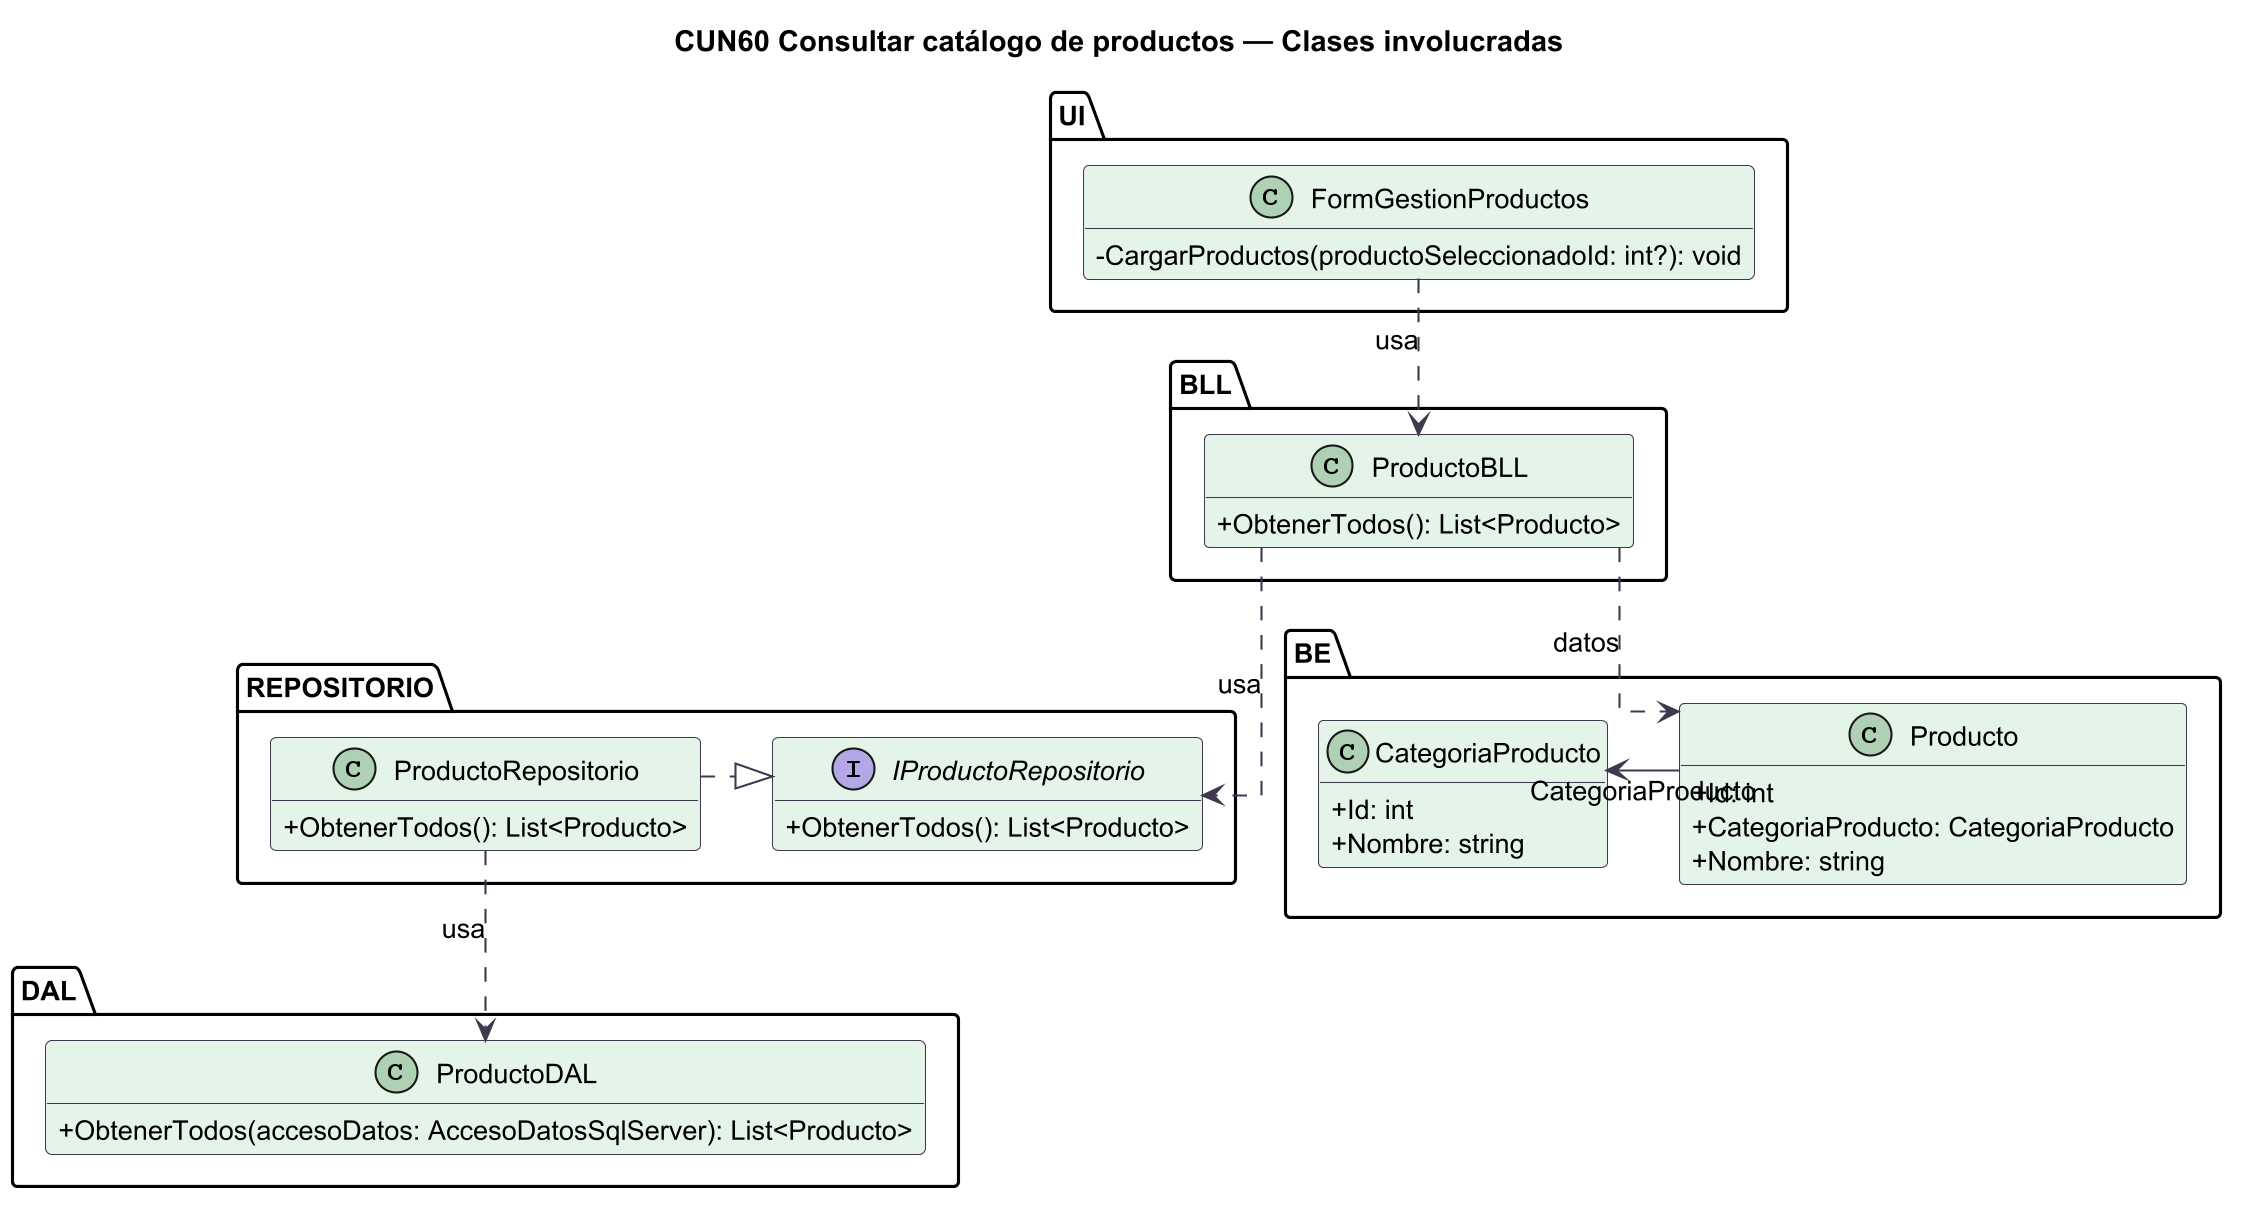

The diagram above was rendered by PlantUML. Its source (embedded in the PNG):
@startuml
skinparamlocked dpi 200
' Fuente: diagramas/NEG14-catalogo-productos/NEG14-catalogo-productos-casos-de-uso.json
' Proyeccion por caso de uso; firmas contrastadas contra el codigo fuente.
title CUN60 Consultar catálogo de productos — Clases involucradas
skinparam backgroundColor #FFFFFF
skinparam shadowing false
skinparam defaultFontName SansSerif
skinparam defaultFontSize 13
skinparam ArrowColor #3E3A4E
skinparam ParticipantBackgroundColor #E4F4E9
skinparam ParticipantBorderColor #3E3A4E
skinparam ClassBackgroundColor #E4F4E9
skinparam ClassBorderColor #3E3A4E
hide empty members
skinparam classAttributeIconSize 0
skinparam linetype ortho
top to bottom direction
package "UI" as L_UI {
  class FormGestionProductos {
    -CargarProductos(productoSeleccionadoId: int?): void
  }
}
' Enlaces ocultos: solo distribucion visual, no relaciones de dominio.
package "BLL" as L_BLL {
  class ProductoBLL {
    +ObtenerTodos(): List<Producto>
  }
}
' Enlaces ocultos: solo distribucion visual, no relaciones de dominio.
package "REPOSITORIO" as L_REPOSITORIO {
  interface IProductoRepositorio {
    +ObtenerTodos(): List<Producto>
  }
  class ProductoRepositorio {
    +ObtenerTodos(): List<Producto>
  }
}
' Enlaces ocultos: solo distribucion visual, no relaciones de dominio.
IProductoRepositorio -[hidden]right-> ProductoRepositorio
package "DAL" as L_DAL {
  class ProductoDAL {
    +ObtenerTodos(accesoDatos: AccesoDatosSqlServer): List<Producto>
  }
}
' Enlaces ocultos: solo distribucion visual, no relaciones de dominio.
package "BE" as L_BE {
  class CategoriaProducto {
    +Id: int
    +Nombre: string
  }
  class Producto {
    +Id: int
    +CategoriaProducto: CategoriaProducto
    +Nombre: string
  }
}
' Enlaces ocultos: solo distribucion visual, no relaciones de dominio.
CategoriaProducto -[hidden]right-> Producto
FormGestionProductos ..> ProductoBLL : usa
ProductoRepositorio ..> ProductoDAL : usa
ProductoBLL ..> IProductoRepositorio : usa
ProductoRepositorio ..|> IProductoRepositorio
ProductoBLL ..> Producto : datos
Producto --> CategoriaProducto : CategoriaProducto
' BLL/ProductoBLL.cs:28 ProductoBLL.ObtenerTodos
' DAL/ProductoDAL.cs:49 ProductoDAL.ObtenerTodos
' REPOSITORIO/IProductoRepositorio.cs:10 IProductoRepositorio.ObtenerTodos
' REPOSITORIO/ProductoRepositorio.cs:30 ProductoRepositorio.ObtenerTodos
' UI/FormGestionProductos.cs:61 FormGestionProductos.CargarProductos
@enduml